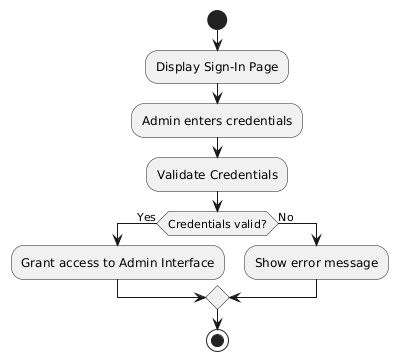

The diagram above was rendered by PlantUML. Its source (embedded in the PNG):
@startuml
start

:Display Sign-In Page;
:Admin enters credentials;
:Validate Credentials;

if (Credentials valid?) then (Yes)
  :Grant access to Admin Interface;
else (No)
  :Show error message;
endif

stop
@enduml